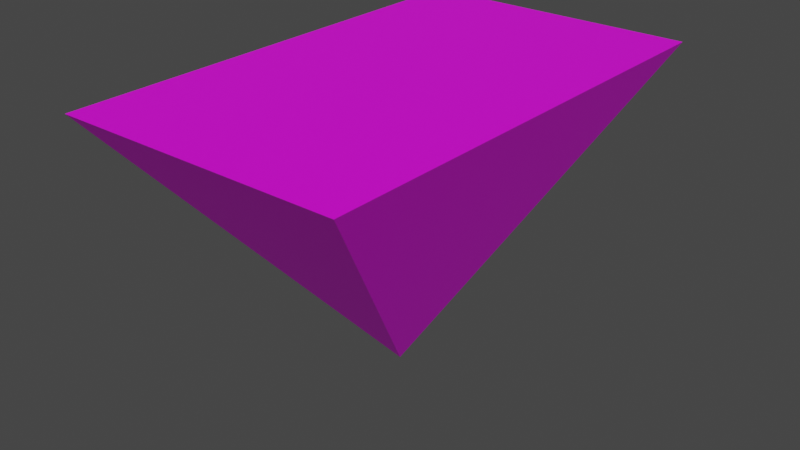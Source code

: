 # Source: environment.blend  (saved by Blender 2.90.8; exported with 4.5.12 LTS)
import bpy
from mathutils import Matrix  # noqa: F401  (used for matrix-valued properties, if any)

bpy.ops.wm.read_factory_settings(use_empty=True)
scene = bpy.context.scene
scene.name = 'Scene'

# ---- collections
col_collection = bpy.data.collections.new('Collection'); scene.collection.children.link(col_collection)

# ---- images (referenced by path relative to the original .blend; pixels are not part of the script)
import os
ASSET_DIR = os.environ.get("B2B_ASSET_DIR", "")  # directory of the original .blend (textures are referenced by path, not embedded)
HERE = os.path.dirname(os.path.abspath(__file__))  # packed textures are extracted next to this script under _unpacked/

def load_image(name, relpath, width, height, colorspace="sRGB"):
    """Load a texture the original file referenced (path relative to the .blend, or extracted next to this script)."""
    p = next((c for c in (os.path.join(HERE, relpath), os.path.join(ASSET_DIR, relpath)) if relpath and os.path.exists(c)), "")
    if p:
        img = bpy.data.images.load(p, check_existing=True)
        img.name = name
    else:  # same state as the original file: an image datablock whose file is absent (Cycles renders it pink)
        img = bpy.data.images.new(name, width, height)
        img.source = "FILE"
        img.filepath = "//" + (relpath or name)
    img.colorspace_settings.name = colorspace
    return img
img_hungrytexture_png = load_image('hungryTexture.png', 'hungryTexture.png', 1024, 1024, 'sRGB')

# ---- materials (node trees are filled in below, after node groups)
mat_material_001 = bpy.data.materials.new('Material.001')
mat_material_001.use_transparent_shadow = False

# ---- material node trees
mat_material_001.use_nodes = True; mat_material_001.node_tree.nodes.clear()
_N = mat_material_001.node_tree.nodes; _L = mat_material_001.node_tree.links
n0 = _N.new('ShaderNodeBsdfPrincipled'); n0.name = 'Principled BSDF'; n0.location = (10, 300)
n0.distribution = 'GGX'
n0.subsurface_method = 'BURLEY'
n0.inputs[3].default_value = 1.45
n0.inputs[27].default_value = (0.0, 0.0, 0.0, 1.0)
n0.inputs[28].default_value = 1.0
n1 = _N.new('ShaderNodeOutputMaterial'); n1.name = 'Material Output'; n1.location = (300, 300)
n2 = _N.new('ShaderNodeTexImage'); n2.name = 'Image Texture'; n2.location = (-280, 270)
n2.image = img_hungrytexture_png
_L.new(n0.outputs[0], n1.inputs[0])
_L.new(n2.outputs[0], n0.inputs[0])
n1.is_active_output = True

# ---- world
world_world = bpy.data.worlds.new('World'); scene.world = world_world
world_world.use_nodes = True; world_world.node_tree.nodes.clear()
_N = world_world.node_tree.nodes; _L = world_world.node_tree.links
n0 = _N.new('ShaderNodeOutputWorld'); n0.name = 'World Output'; n0.location = (300, 300)
n1 = _N.new('ShaderNodeBackground'); n1.name = 'Background'; n1.location = (10, 300)
n1.inputs[0].default_value = (0.05088, 0.05088, 0.05088, 1.0)
_L.new(n1.outputs[0], n0.inputs[0])
n0.is_active_output = True
world_world.color = (0.05088, 0.05088, 0.05088)
world_world.use_sun_shadow = False
world_world.sun_shadow_jitter_overblur = 0.0

# ---- meshes
me_cone_001 = bpy.data.meshes.new('Cone.001')
me_cone_001.from_pydata([(0.0, -2.615e-08, 1.0), (-1.0, 1.658, -1.014), (1.0, 1.658, -1.014), (-1.0, -1.658, -1.014), (1.0, -1.658, -1.014)], [], [(4, 3, 2), (1, 2, 3), (1, 3, 0), (3, 4, 0), (0, 4, 2), (0, 2, 1)])
_uv = me_cone_001.uv_layers.new(name='UVMap')
_uv.uv.foreach_set('vector', [0.3, 0.0, 0.7443, 0.0, 0.3, 0.62, 0.7443, 0.62, 0.3, 0.62, 0.7443, 0.0, 0.002353, 0.6207, 0.2078, 0.6247, 0.1302, 0.07585, 0.1341, 0.07362, -0.001569, 0.6247, -0.001569, 0.07362, 0.2067, 0.6235, 0.2902, 0.07139, 0.2949, 0.623, 0.2949, 0.07139, 0.1318, 0.07362, 0.2055, 0.6224])
me_cone_001.materials.append(mat_material_001)
me_cone_001.use_remesh_fix_poles = True
me_cone_001.use_remesh_preserve_attributes = False
me_cone_001.use_mirror_vertex_groups = False
me_cone_001.update()

# ---- objects
ob_cone = bpy.data.objects.new('Cone', me_cone_001)

# ---- transforms, parenting, visibility, modifiers, constraints
ob_cone.location = (0.0, 0.0, 0.0)
ob_cone.rotation_euler = (-0.0, -3.142, -0.0)
ob_cone.lineart.crease_threshold = 0.0

# ---- collection membership
col_collection.objects.link(ob_cone)

# ---- scene / render settings (as saved in the file)
scene.frame_start = 1; scene.frame_end = 250; scene.frame_set(2)
scene.render.engine = 'BLENDER_EEVEE_NEXT'
scene.cycles.use_denoising = False
scene.cycles.samples = 128
scene.cycles.sampling_pattern = 'TABULATED_SOBOL'
scene.cycles.use_adaptive_sampling = False
scene.cycles.use_light_tree = False
scene.view_settings.view_transform = 'Filmic'
bpy.context.view_layer.update()

# ---- added for rendering (the .blend has no active camera and no usable light): camera, sun
cam_auto = bpy.data.cameras.new('AutoCamera')
cam_auto.lens = 50.0
cam_auto.sensor_width = 36.0
cam_auto.clip_end = 1000.0
ob_auto_camera = bpy.data.objects.new('AutoCamera', cam_auto)
scene.collection.objects.link(ob_auto_camera)
ob_auto_camera.location = (4.03887, -4.84665, 3.23823)
ob_auto_camera.rotation_euler = (1.09748, -7.21219e-08, 0.694738)
scene.camera = ob_auto_camera
light_auto_sun = bpy.data.lights.new('AutoSun', 'SUN')
light_auto_sun.energy = 3.0
light_auto_sun.angle = 0.0523599
ob_auto_sun = bpy.data.objects.new('AutoSun', light_auto_sun)
scene.collection.objects.link(ob_auto_sun)
ob_auto_sun.rotation_euler = (0.872665, 0.174533, 0.523599)
bpy.context.view_layer.update()
